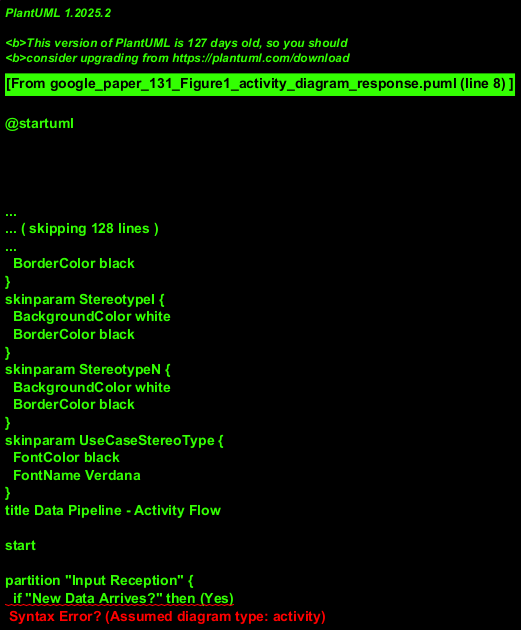

The diagram above was rendered by PlantUML. Its source (embedded in the PNG):
@startuml
!theme plain
title Data Pipeline - Activity Flow

start

partition "Input Reception" {
  if "New Data Arrives?" then (Yes)
    :[Receive Incoming Data];
    note right: From wind turbine or similar source.
  else (No, Query Arrives?)
    :[Receive Queries];
    note right: From user or external system.
  endif
}
note right of "Input Reception"
  The pipeline can be triggered by
  either incoming data streams or
  ad-hoc queries. This diagram
  shows them as alternative triggers
  for a processing cycle.
end note

:[Process Input];
note right
  This represents the core "gears"
  of the Data Pipeline, performing
  transformations, analysis, ML model
  execution, etc.
end note

fork
  :[Generate Cost/Performance Data];
  note left: Based on processed input.
  :[Display/Store Cost/Performance];
fork again
  :[Generate Predictions Data];
  note right: Based on processed input.
  :[Display/Store Predictions];
end fork

stop

@enduml